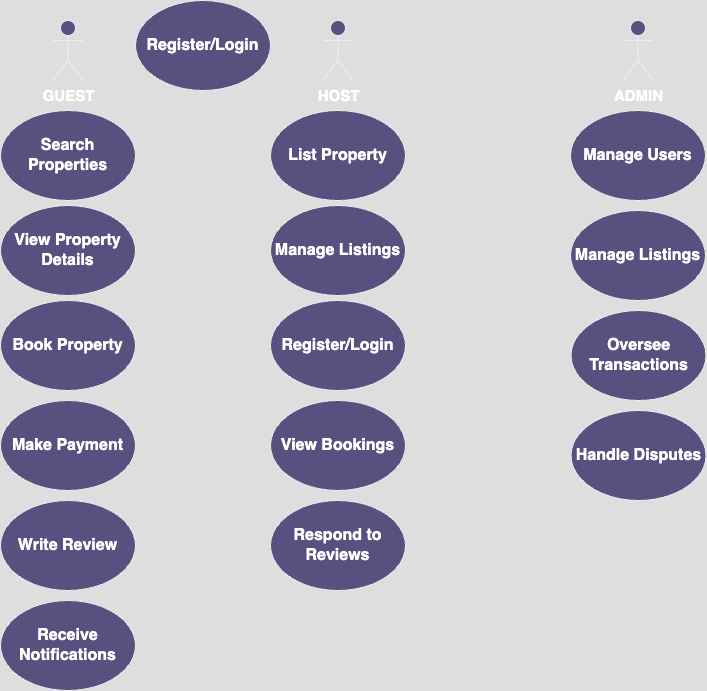

The diagram above was exported from draw.io. Its source (the exported page's mxGraphModel, read from the mxfile embedded in the PNG):
<mxGraphModel dx="1426" dy="912" grid="1" gridSize="10" guides="1" tooltips="1" connect="1" arrows="1" fold="1" page="1" pageScale="1" pageWidth="750" pageHeight="750" math="0" shadow="0">
  <root>
    <mxCell id="0" />
    <mxCell id="1" parent="0" />
    <mxCell id="tnLM2oQpYzjwiPlXlhZm-1" value="GUEST" style="shape=umlActor;verticalLabelPosition=bottom;verticalAlign=top;html=1;outlineConnect=0;strokeColor=#EEEEEE;fontColor=#FFFFFF;fillColor=#56517E;fontStyle=1;fontSize=15;" vertex="1" parent="1">
      <mxGeometry x="74.5" y="50" width="30" height="60" as="geometry" />
    </mxCell>
    <mxCell id="tnLM2oQpYzjwiPlXlhZm-2" value="HOST" style="shape=umlActor;verticalLabelPosition=bottom;verticalAlign=top;html=1;outlineConnect=0;strokeColor=#EEEEEE;fontColor=#FFFFFF;fillColor=#56517E;fontSize=15;fontStyle=1" vertex="1" parent="1">
      <mxGeometry x="344.5" y="50" width="30" height="60" as="geometry" />
    </mxCell>
    <mxCell id="tnLM2oQpYzjwiPlXlhZm-5" value="View Property Details" style="ellipse;whiteSpace=wrap;html=1;strokeColor=#EEEEEE;fontColor=#FFFFFF;fillColor=#56517E;fontStyle=1;fontSize=16;" vertex="1" parent="1">
      <mxGeometry x="22" y="235" width="135" height="90" as="geometry" />
    </mxCell>
    <mxCell id="tnLM2oQpYzjwiPlXlhZm-6" value="Book Property" style="ellipse;whiteSpace=wrap;html=1;strokeColor=#EEEEEE;fontColor=#FFFFFF;fillColor=#56517E;fontStyle=1;fontSize=16;" vertex="1" parent="1">
      <mxGeometry x="22" y="330" width="135" height="90" as="geometry" />
    </mxCell>
    <mxCell id="tnLM2oQpYzjwiPlXlhZm-7" value="Search Properties" style="ellipse;whiteSpace=wrap;html=1;strokeColor=#EEEEEE;fontColor=#FFFFFF;fillColor=#56517E;fontStyle=1;fontSize=16;" vertex="1" parent="1">
      <mxGeometry x="22" y="140" width="135" height="90" as="geometry" />
    </mxCell>
    <mxCell id="tnLM2oQpYzjwiPlXlhZm-8" value="List Property" style="ellipse;whiteSpace=wrap;html=1;strokeColor=#EEEEEE;fontColor=#FFFFFF;fillColor=#56517E;fontStyle=1;fontSize=16;" vertex="1" parent="1">
      <mxGeometry x="292" y="140" width="135" height="90" as="geometry" />
    </mxCell>
    <mxCell id="tnLM2oQpYzjwiPlXlhZm-9" value="Write Review" style="ellipse;whiteSpace=wrap;html=1;strokeColor=#EEEEEE;fontColor=#FFFFFF;fillColor=#56517E;fontStyle=1;fontSize=16;" vertex="1" parent="1">
      <mxGeometry x="22" y="530" width="135" height="90" as="geometry" />
    </mxCell>
    <mxCell id="tnLM2oQpYzjwiPlXlhZm-10" value="Make Payment" style="ellipse;whiteSpace=wrap;html=1;strokeColor=#EEEEEE;fontColor=#FFFFFF;fillColor=#56517E;fontStyle=1;fontSize=16;" vertex="1" parent="1">
      <mxGeometry x="22" y="430" width="135" height="90" as="geometry" />
    </mxCell>
    <mxCell id="tnLM2oQpYzjwiPlXlhZm-11" value="Receive Notifications" style="ellipse;whiteSpace=wrap;html=1;strokeColor=#EEEEEE;fontColor=#FFFFFF;fillColor=#56517E;fontStyle=1;fontSize=16;" vertex="1" parent="1">
      <mxGeometry x="22" y="630" width="135" height="90" as="geometry" />
    </mxCell>
    <mxCell id="tnLM2oQpYzjwiPlXlhZm-15" value="Manage Listings" style="ellipse;whiteSpace=wrap;html=1;strokeColor=#EEEEEE;fontColor=#FFFFFF;fillColor=#56517E;fontStyle=1;fontSize=16;" vertex="1" parent="1">
      <mxGeometry x="292" y="235" width="135" height="90" as="geometry" />
    </mxCell>
    <mxCell id="tnLM2oQpYzjwiPlXlhZm-16" value="Register/Login" style="ellipse;whiteSpace=wrap;html=1;strokeColor=#EEEEEE;fontColor=#FFFFFF;fillColor=#56517E;fontStyle=1;fontSize=16;" vertex="1" parent="1">
      <mxGeometry x="292" y="330" width="135" height="90" as="geometry" />
    </mxCell>
    <mxCell id="tnLM2oQpYzjwiPlXlhZm-17" value="View Bookings" style="ellipse;whiteSpace=wrap;html=1;strokeColor=#EEEEEE;fontColor=#FFFFFF;fillColor=#56517E;fontStyle=1;fontSize=16;" vertex="1" parent="1">
      <mxGeometry x="292" y="430" width="135" height="90" as="geometry" />
    </mxCell>
    <mxCell id="tnLM2oQpYzjwiPlXlhZm-18" value="Respond to Reviews" style="ellipse;whiteSpace=wrap;html=1;strokeColor=#EEEEEE;fontColor=#FFFFFF;fillColor=#56517E;fontStyle=1;fontSize=16;" vertex="1" parent="1">
      <mxGeometry x="292" y="530" width="135" height="90" as="geometry" />
    </mxCell>
    <mxCell id="tnLM2oQpYzjwiPlXlhZm-19" value="Register/Login" style="ellipse;whiteSpace=wrap;html=1;strokeColor=#EEEEEE;fontColor=#FFFFFF;fillColor=#56517E;fontStyle=1;fontSize=16;" vertex="1" parent="1">
      <mxGeometry x="157" y="30" width="135" height="90" as="geometry" />
    </mxCell>
    <mxCell id="tnLM2oQpYzjwiPlXlhZm-31" value="ADMIN" style="shape=umlActor;verticalLabelPosition=bottom;verticalAlign=top;html=1;outlineConnect=0;strokeColor=#EEEEEE;fontColor=#FFFFFF;fillColor=#56517E;fontSize=15;fontStyle=1" vertex="1" parent="1">
      <mxGeometry x="644.5" y="50" width="30" height="60" as="geometry" />
    </mxCell>
    <mxCell id="tnLM2oQpYzjwiPlXlhZm-32" value="Manage Users" style="ellipse;whiteSpace=wrap;html=1;strokeColor=#EEEEEE;fontColor=#FFFFFF;fillColor=#56517E;fontStyle=1;fontSize=16;" vertex="1" parent="1">
      <mxGeometry x="592" y="140" width="135" height="90" as="geometry" />
    </mxCell>
    <mxCell id="tnLM2oQpYzjwiPlXlhZm-33" value="Handle Disputes" style="ellipse;whiteSpace=wrap;html=1;strokeColor=#EEEEEE;fontColor=#FFFFFF;fillColor=#56517E;fontStyle=1;fontSize=16;" vertex="1" parent="1">
      <mxGeometry x="592.5" y="440" width="135" height="90" as="geometry" />
    </mxCell>
    <mxCell id="tnLM2oQpYzjwiPlXlhZm-34" value="Manage Listings" style="ellipse;whiteSpace=wrap;html=1;strokeColor=#EEEEEE;fontColor=#FFFFFF;fillColor=#56517E;fontStyle=1;fontSize=16;" vertex="1" parent="1">
      <mxGeometry x="592" y="240" width="135" height="90" as="geometry" />
    </mxCell>
    <mxCell id="tnLM2oQpYzjwiPlXlhZm-35" value="Oversee Transactions" style="ellipse;whiteSpace=wrap;html=1;strokeColor=#EEEEEE;fontColor=#FFFFFF;fillColor=#56517E;fontStyle=1;fontSize=16;" vertex="1" parent="1">
      <mxGeometry x="592.5" y="340" width="135" height="90" as="geometry" />
    </mxCell>
  </root>
</mxGraphModel>